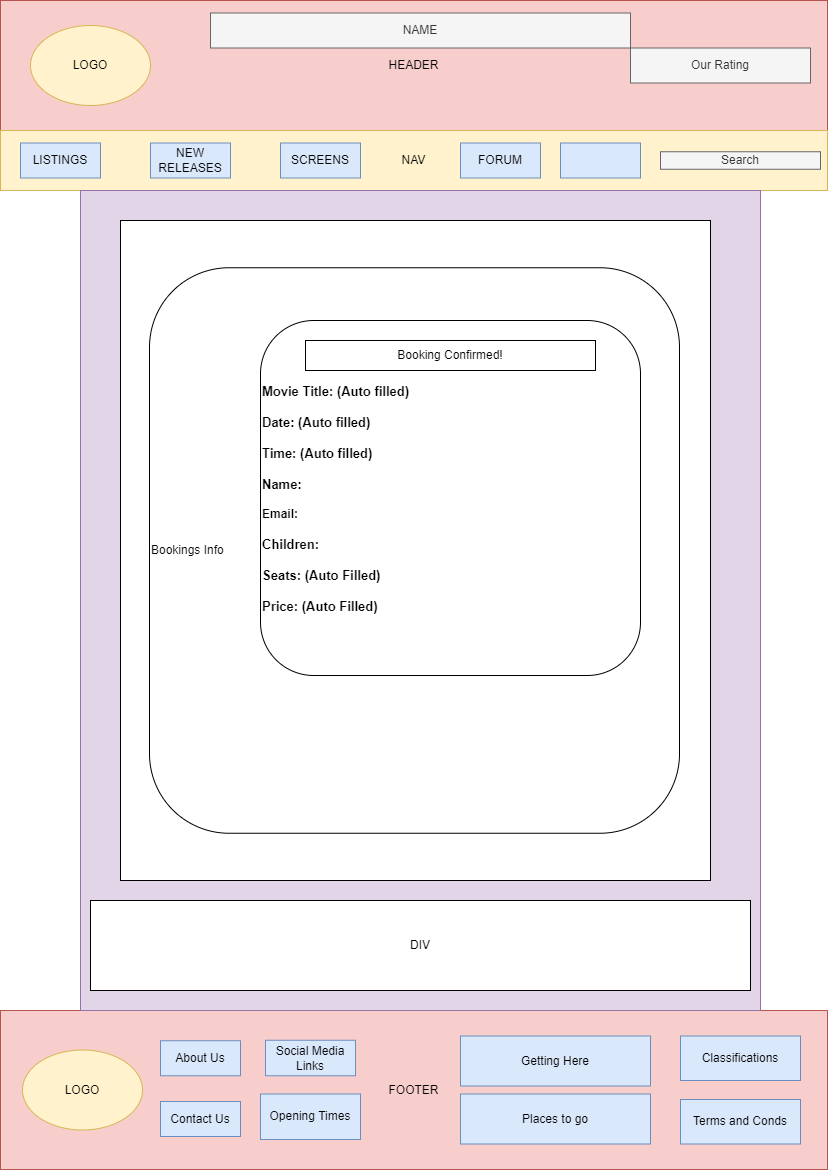

The diagram above was exported from draw.io. Its source (the exported page's mxGraphModel, read from the mxfile embedded in the PNG):
<mxGraphModel dx="2015" dy="794" grid="1" gridSize="10" guides="1" tooltips="1" connect="1" arrows="1" fold="1" page="1" pageScale="1" pageWidth="827" pageHeight="1169" math="0" shadow="0">
  <root>
    <mxCell id="0" />
    <mxCell id="1" parent="0" />
    <mxCell id="bYysLdNNv4OY3hACu5-K-1" value="HEADER" style="rounded=0;whiteSpace=wrap;html=1;fillColor=#f8cecc;strokeColor=#b85450;" vertex="1" parent="1">
      <mxGeometry width="827" height="130" as="geometry" />
    </mxCell>
    <mxCell id="bYysLdNNv4OY3hACu5-K-2" value="NAV" style="rounded=0;whiteSpace=wrap;html=1;fillColor=#fff2cc;strokeColor=#d6b656;" vertex="1" parent="1">
      <mxGeometry y="130" width="827" height="60" as="geometry" />
    </mxCell>
    <mxCell id="bYysLdNNv4OY3hACu5-K-3" value="FOOTER" style="rounded=0;whiteSpace=wrap;html=1;fillColor=#f8cecc;strokeColor=#b85450;" vertex="1" parent="1">
      <mxGeometry y="1010" width="827" height="159" as="geometry" />
    </mxCell>
    <mxCell id="bYysLdNNv4OY3hACu5-K-4" value="" style="rounded=0;whiteSpace=wrap;html=1;fillColor=#e1d5e7;strokeColor=#9673a6;" vertex="1" parent="1">
      <mxGeometry x="80" y="190" width="680" height="820" as="geometry" />
    </mxCell>
    <mxCell id="bYysLdNNv4OY3hACu5-K-5" value="LISTINGS" style="rounded=0;whiteSpace=wrap;html=1;fillColor=#dae8fc;strokeColor=#6c8ebf;" vertex="1" parent="1">
      <mxGeometry x="20" y="142.5" width="80" height="35" as="geometry" />
    </mxCell>
    <mxCell id="bYysLdNNv4OY3hACu5-K-6" value="NEW RELEASES" style="rounded=0;whiteSpace=wrap;html=1;fillColor=#dae8fc;strokeColor=#6c8ebf;" vertex="1" parent="1">
      <mxGeometry x="150" y="142.5" width="80" height="35" as="geometry" />
    </mxCell>
    <mxCell id="bYysLdNNv4OY3hACu5-K-7" value="SCREENS" style="rounded=0;whiteSpace=wrap;html=1;fillColor=#dae8fc;strokeColor=#6c8ebf;" vertex="1" parent="1">
      <mxGeometry x="280" y="142.5" width="80" height="35" as="geometry" />
    </mxCell>
    <mxCell id="bYysLdNNv4OY3hACu5-K-8" value="FORUM" style="rounded=0;whiteSpace=wrap;html=1;fillColor=#dae8fc;strokeColor=#6c8ebf;" vertex="1" parent="1">
      <mxGeometry x="460" y="142.5" width="80" height="35" as="geometry" />
    </mxCell>
    <mxCell id="bYysLdNNv4OY3hACu5-K-9" value="" style="rounded=0;whiteSpace=wrap;html=1;fillColor=#dae8fc;strokeColor=#6c8ebf;" vertex="1" parent="1">
      <mxGeometry x="560" y="142.5" width="80" height="35" as="geometry" />
    </mxCell>
    <mxCell id="bYysLdNNv4OY3hACu5-K-10" value="About Us" style="rounded=0;whiteSpace=wrap;html=1;fillColor=#dae8fc;strokeColor=#6c8ebf;" vertex="1" parent="1">
      <mxGeometry x="160" y="1040.25" width="80" height="35" as="geometry" />
    </mxCell>
    <mxCell id="bYysLdNNv4OY3hACu5-K-11" value="Contact Us" style="rounded=0;whiteSpace=wrap;html=1;fillColor=#dae8fc;strokeColor=#6c8ebf;" vertex="1" parent="1">
      <mxGeometry x="160" y="1101" width="80" height="35" as="geometry" />
    </mxCell>
    <mxCell id="bYysLdNNv4OY3hACu5-K-12" value="LOGO" style="ellipse;whiteSpace=wrap;html=1;fillColor=#fff2cc;strokeColor=#d6b656;" vertex="1" parent="1">
      <mxGeometry x="30" y="25" width="120" height="80" as="geometry" />
    </mxCell>
    <mxCell id="bYysLdNNv4OY3hACu5-K-13" value="Opening Times" style="rounded=0;whiteSpace=wrap;html=1;fillColor=#dae8fc;strokeColor=#6c8ebf;" vertex="1" parent="1">
      <mxGeometry x="260" y="1093.5" width="100" height="45.5" as="geometry" />
    </mxCell>
    <mxCell id="bYysLdNNv4OY3hACu5-K-14" value="Classifications" style="rounded=0;whiteSpace=wrap;html=1;fillColor=#dae8fc;strokeColor=#6c8ebf;" vertex="1" parent="1">
      <mxGeometry x="680" y="1035.5" width="120" height="44.5" as="geometry" />
    </mxCell>
    <mxCell id="bYysLdNNv4OY3hACu5-K-15" value="Getting Here&lt;br&gt;" style="rounded=0;whiteSpace=wrap;html=1;fillColor=#dae8fc;strokeColor=#6c8ebf;" vertex="1" parent="1">
      <mxGeometry x="460" y="1035.5" width="190" height="50" as="geometry" />
    </mxCell>
    <mxCell id="bYysLdNNv4OY3hACu5-K-16" value="Places to go" style="rounded=0;whiteSpace=wrap;html=1;fillColor=#dae8fc;strokeColor=#6c8ebf;" vertex="1" parent="1">
      <mxGeometry x="460" y="1093.5" width="190" height="50" as="geometry" />
    </mxCell>
    <mxCell id="bYysLdNNv4OY3hACu5-K-17" value="Search" style="rounded=0;whiteSpace=wrap;html=1;fillColor=#f5f5f5;fontColor=#333333;strokeColor=#666666;" vertex="1" parent="1">
      <mxGeometry x="660" y="151.25" width="160" height="17.5" as="geometry" />
    </mxCell>
    <mxCell id="bYysLdNNv4OY3hACu5-K-18" value="Our Rating" style="rounded=0;whiteSpace=wrap;html=1;fillColor=#f5f5f5;fontColor=#333333;strokeColor=#666666;" vertex="1" parent="1">
      <mxGeometry x="630" y="47.5" width="180" height="35" as="geometry" />
    </mxCell>
    <mxCell id="bYysLdNNv4OY3hACu5-K-19" value="Terms and Conds" style="rounded=0;whiteSpace=wrap;html=1;fillColor=#dae8fc;strokeColor=#6c8ebf;" vertex="1" parent="1">
      <mxGeometry x="680" y="1099" width="120" height="44.5" as="geometry" />
    </mxCell>
    <mxCell id="bYysLdNNv4OY3hACu5-K-20" value="Social Media Links" style="rounded=0;whiteSpace=wrap;html=1;fillColor=#dae8fc;strokeColor=#6c8ebf;" vertex="1" parent="1">
      <mxGeometry x="265" y="1039.75" width="90" height="35.5" as="geometry" />
    </mxCell>
    <mxCell id="bYysLdNNv4OY3hACu5-K-27" value="" style="rounded=0;whiteSpace=wrap;html=1;fillColor=default;gradientColor=#ffffff;" vertex="1" parent="1">
      <mxGeometry x="120" y="220" width="590" height="660" as="geometry" />
    </mxCell>
    <mxCell id="bYysLdNNv4OY3hACu5-K-32" value="LOGO" style="ellipse;whiteSpace=wrap;html=1;fillColor=#fff2cc;strokeColor=#d6b656;" vertex="1" parent="1">
      <mxGeometry x="22" y="1049.5" width="120" height="80" as="geometry" />
    </mxCell>
    <mxCell id="bYysLdNNv4OY3hACu5-K-33" value="NAME" style="rounded=0;whiteSpace=wrap;html=1;fillColor=#f5f5f5;fontColor=#333333;strokeColor=#666666;" vertex="1" parent="1">
      <mxGeometry x="210" y="12.5" width="420" height="35" as="geometry" />
    </mxCell>
    <mxCell id="bYysLdNNv4OY3hACu5-K-34" value="DIV" style="rounded=0;whiteSpace=wrap;html=1;fillColor=default;gradientColor=#ffffff;" vertex="1" parent="1">
      <mxGeometry x="90" y="900" width="660" height="90" as="geometry" />
    </mxCell>
    <mxCell id="bYysLdNNv4OY3hACu5-K-35" value="Bookings Info" style="rounded=1;whiteSpace=wrap;html=1;align=left;" vertex="1" parent="1">
      <mxGeometry x="149" y="267.25" width="530" height="565.5" as="geometry" />
    </mxCell>
    <mxCell id="bYysLdNNv4OY3hACu5-K-37" value="&lt;span style=&quot;font-size: 13px; font-weight: 700;&quot;&gt;&lt;br&gt;&lt;br&gt;Movie Title: (Auto filled)&lt;/span&gt;&lt;span style=&quot;font-size: 13px; font-weight: 700;&quot;&gt;&lt;br&gt;&lt;br&gt;&lt;/span&gt;&lt;span style=&quot;font-size: 13px; font-weight: 700;&quot;&gt;Date:&amp;nbsp;&lt;/span&gt;&lt;span style=&quot;font-size: 13px; font-weight: 700;&quot;&gt;(Auto filled)&lt;/span&gt;&lt;span style=&quot;font-size: 13px; font-weight: 700;&quot;&gt;&lt;br&gt;&lt;/span&gt;&lt;br style=&quot;padding: 0px; margin: 0px; font-size: 13px; font-weight: 700;&quot;&gt;&lt;span style=&quot;font-size: 13px; font-weight: 700;&quot;&gt;Time:&amp;nbsp;&lt;/span&gt;&lt;span style=&quot;font-size: 13px; font-weight: 700;&quot;&gt;(Auto filled)&lt;/span&gt;&lt;span style=&quot;font-size: 13px; font-weight: 700;&quot;&gt;&lt;br&gt;&lt;br&gt;&lt;/span&gt;&lt;span style=&quot;font-size: 13px; font-weight: 700;&quot;&gt;Name:&lt;/span&gt;&lt;span style=&quot;font-size: 13px; font-weight: 700;&quot;&gt;&lt;br&gt;&lt;/span&gt;&lt;br&gt;&lt;b&gt;Email:&lt;br&gt;&lt;/b&gt;&lt;br style=&quot;padding: 0px; margin: 0px; font-size: 13px; font-weight: 700;&quot;&gt;&lt;span style=&quot;font-size: 13px; font-weight: 700;&quot;&gt;Children:&lt;br&gt;&lt;br&gt;Seats: (Auto Filled)&lt;br&gt;&lt;br&gt;Price: (Auto Filled)&lt;br&gt;&lt;/span&gt;&lt;br style=&quot;padding: 0px; margin: 0px; font-size: 13px; font-weight: 700;&quot;&gt;&lt;div style=&quot;&quot;&gt;&lt;br&gt;&lt;/div&gt;" style="rounded=1;whiteSpace=wrap;html=1;align=left;" vertex="1" parent="1">
      <mxGeometry x="260" y="320" width="380" height="355" as="geometry" />
    </mxCell>
    <mxCell id="bYysLdNNv4OY3hACu5-K-38" value="Booking Confirmed!" style="rounded=0;whiteSpace=wrap;html=1;" vertex="1" parent="1">
      <mxGeometry x="305" y="340" width="290" height="30" as="geometry" />
    </mxCell>
  </root>
</mxGraphModel>